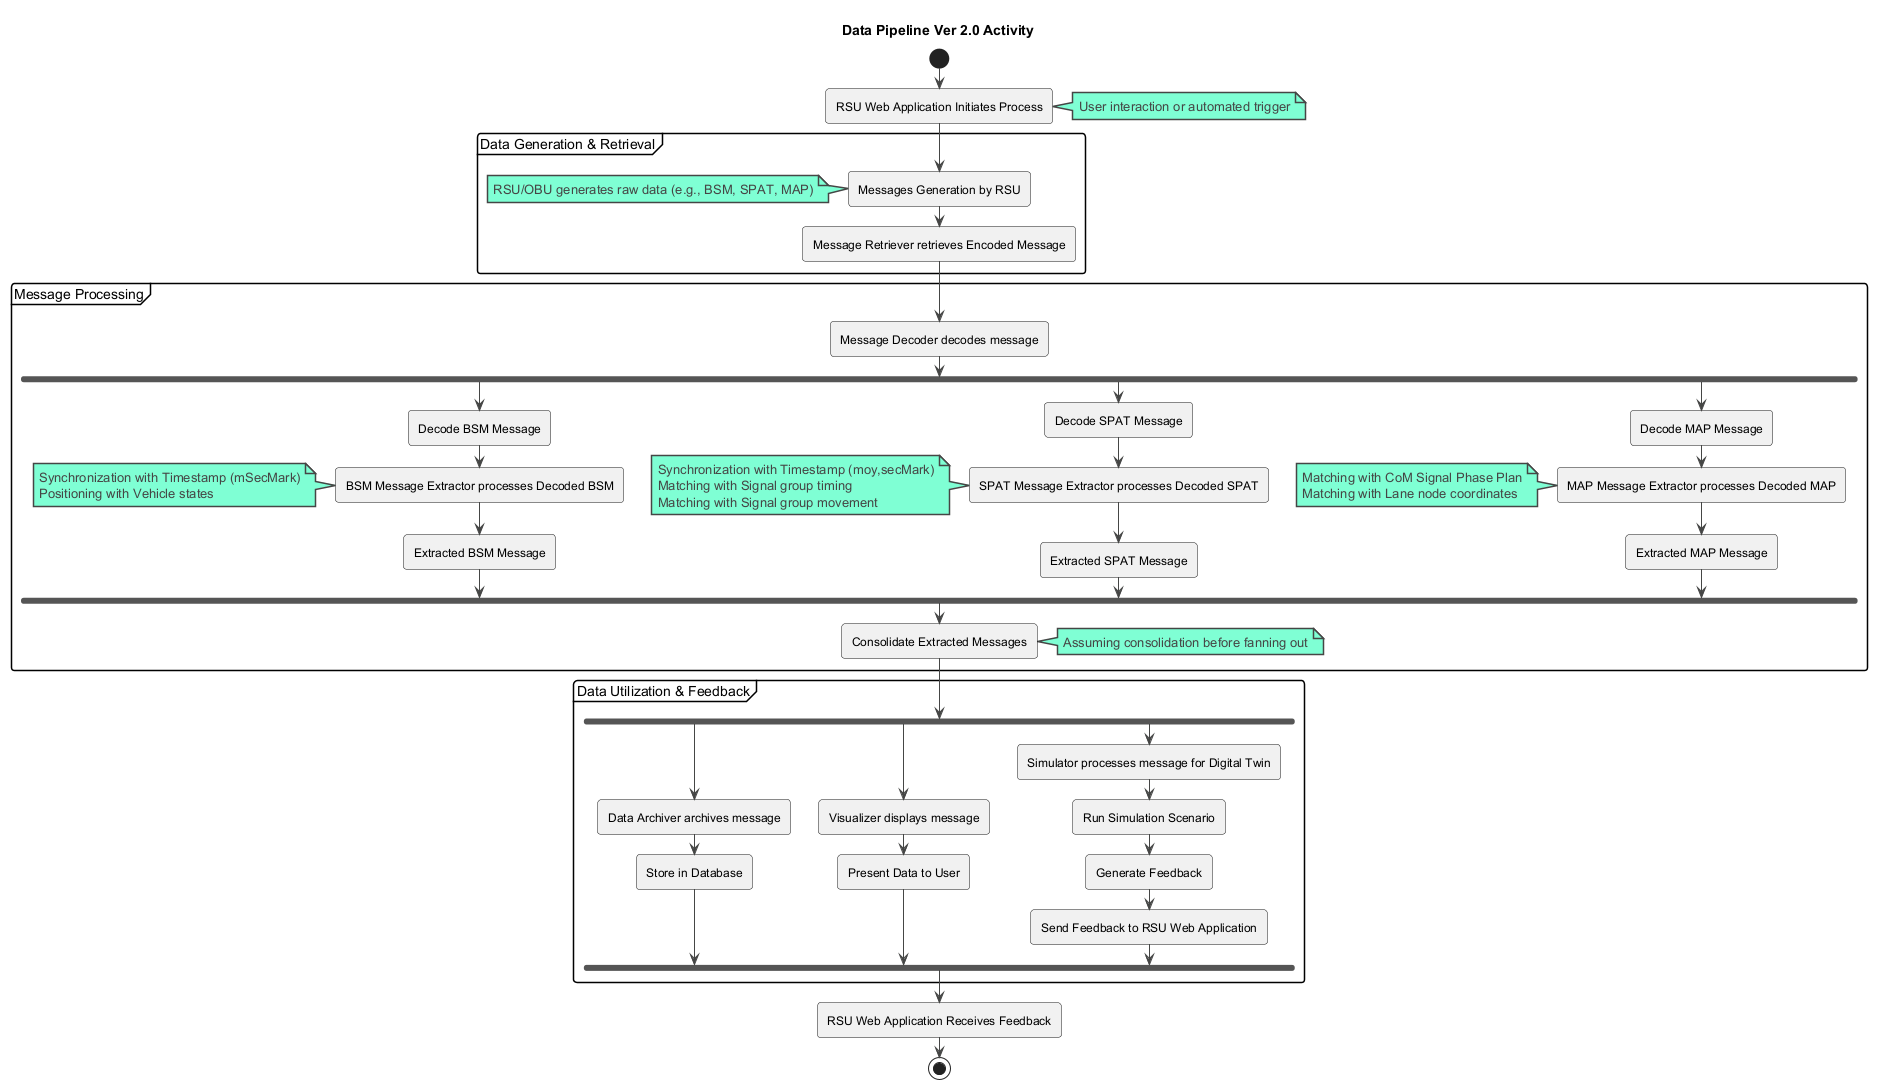

The diagram above was rendered by PlantUML. Its source (embedded in the PNG):
@startuml
!theme vibrant
title Data Pipeline Ver 2.0 Activity

start

:RSU Web Application Initiates Process;
note right: User interaction or automated trigger

partition "Data Generation & Retrieval" {
    :Messages Generation by RSU;
    note left: RSU/OBU generates raw data (e.g., BSM, SPAT, MAP)
    :Message Retriever retrieves Encoded Message;
}

partition "Message Processing" {
    :Message Decoder decodes message;
    fork
        :Decode BSM Message;
        :BSM Message Extractor processes Decoded BSM;
        note left
            Synchronization with Timestamp (mSecMark)
            Positioning with Vehicle states
        end note
        :Extracted BSM Message;
    fork again
        :Decode SPAT Message;
        :SPAT Message Extractor processes Decoded SPAT;
        note left
            Synchronization with Timestamp (moy,secMark)
            Matching with Signal group timing
            Matching with Signal group movement
        end note
        :Extracted SPAT Message;
    fork again
        :Decode MAP Message;
        :MAP Message Extractor processes Decoded MAP;
        note left
            Matching with CoM Signal Phase Plan
            Matching with Lane node coordinates
        end note
        :Extracted MAP Message;
    end fork
    :Consolidate Extracted Messages;
    note right: Assuming consolidation before fanning out
}

partition "Data Utilization & Feedback" {
    fork
        :Data Archiver archives message;
        :Store in Database;
    fork again
        :Visualizer displays message;
        :Present Data to User;
    fork again
        :Simulator processes message for Digital Twin;
        :Run Simulation Scenario;
        :Generate Feedback;
        :Send Feedback to RSU Web Application;
    end fork
}
:RSU Web Application Receives Feedback;

stop
@enduml